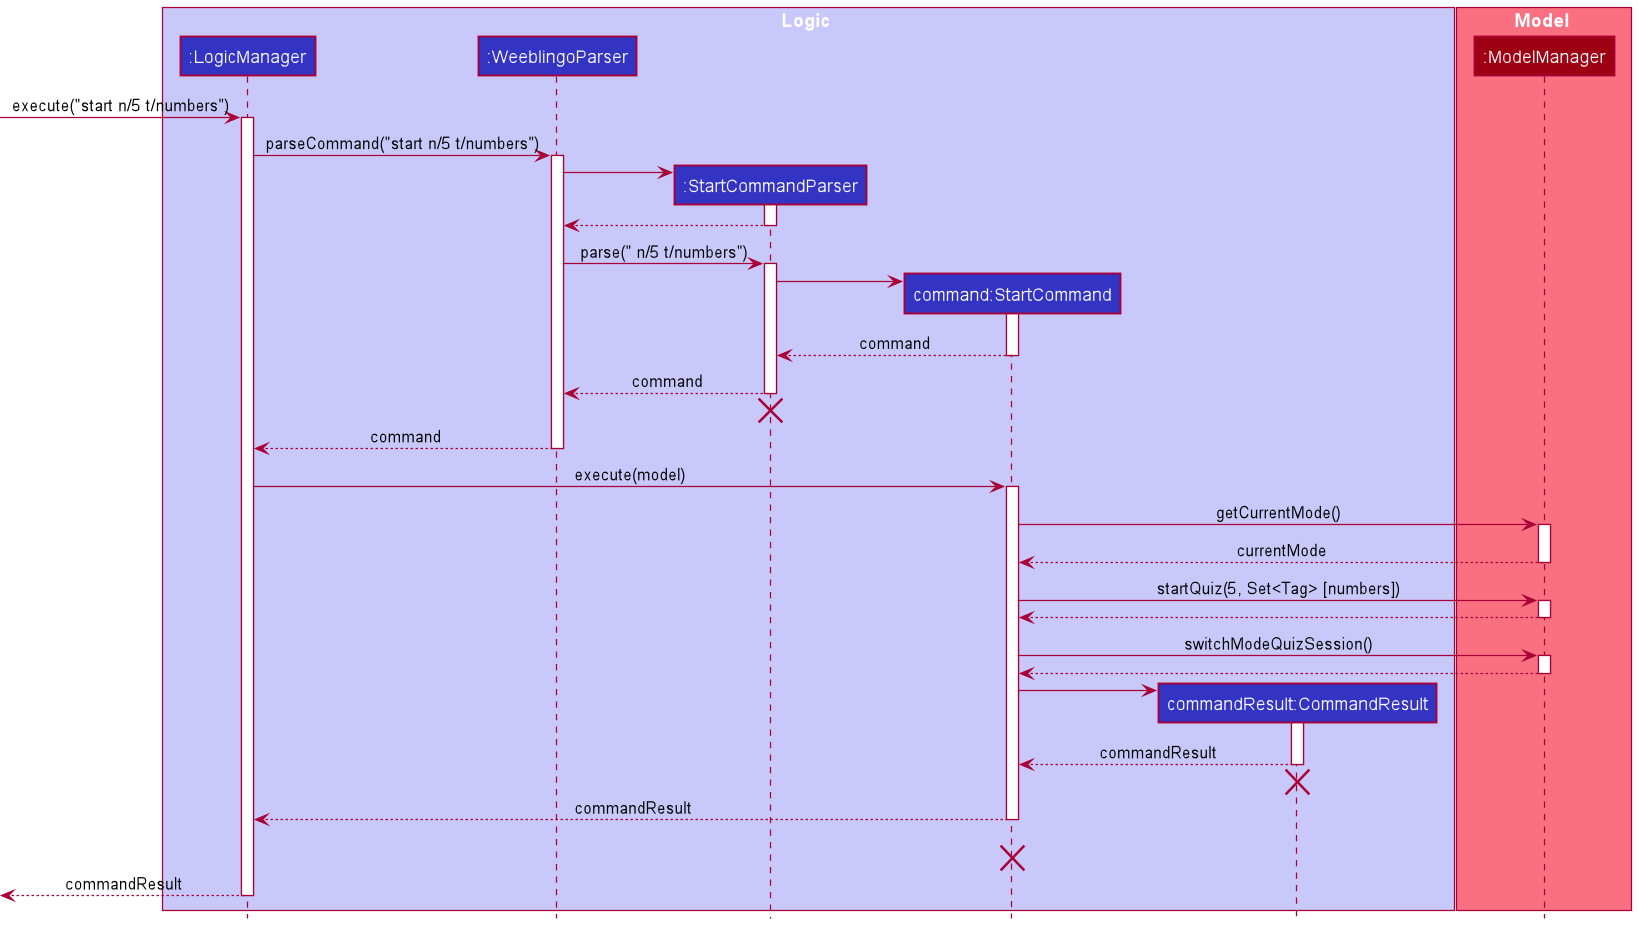

The diagram above was rendered by PlantUML. Its source (embedded in the PNG):
@startuml
!include style.puml

box Logic LOGIC_COLOR_T1
participant ":LogicManager" as LogicManager LOGIC_COLOR
participant ":WeeblingoParser" as WeeblingoParser LOGIC_COLOR
participant ":StartCommandParser" as StartCommandParser LOGIC_COLOR
participant "command:StartCommand" as StartCommand LOGIC_COLOR
participant "commandResult:CommandResult" as CommandResult LOGIC_COLOR
end box

box Model MODEL_COLOR_T1
participant ":ModelManager" as ModelManager MODEL_COLOR
end box

[-> LogicManager : execute("start n/5 t/numbers")
activate LogicManager

LogicManager -> WeeblingoParser : parseCommand("start n/5 t/numbers")
activate WeeblingoParser

create StartCommandParser
WeeblingoParser -> StartCommandParser
activate StartCommandParser

StartCommandParser --> WeeblingoParser
deactivate StartCommandParser

WeeblingoParser -> StartCommandParser : parse(" n/5 t/numbers")
activate StartCommandParser

create StartCommand
StartCommandParser -> StartCommand
activate StartCommand

StartCommand --> StartCommandParser : command
deactivate StartCommand

StartCommandParser --> WeeblingoParser : command
deactivate StartCommandParser
'Hidden arrow to position the destroy marker below the end of the activation bar.
StartCommandParser -[hidden]-> WeeblingoParser
destroy StartCommandParser

WeeblingoParser --> LogicManager : command
deactivate WeeblingoParser

LogicManager -> StartCommand : execute(model)
activate StartCommand

StartCommand -> ModelManager : getCurrentMode()
activate ModelManager

ModelManager --> StartCommand : currentMode
deactivate ModelManager

StartCommand -> ModelManager : startQuiz(5, Set<Tag> [numbers])
activate ModelManager

ModelManager --> StartCommand
deactivate ModelManager

StartCommand -> ModelManager : switchModeQuizSession()
activate ModelManager

ModelManager --> StartCommand
deactivate ModelManager

create CommandResult
StartCommand -> CommandResult
activate CommandResult

CommandResult --> StartCommand : commandResult
deactivate CommandResult

CommandResult -[hidden]-> StartCommand
destroy CommandResult

StartCommand --> LogicManager : commandResult
deactivate StartCommand

StartCommand -[hidden]-> LogicManager : result
destroy StartCommand

[<--LogicManager : commandResult
deactivate LogicManager
@enduml